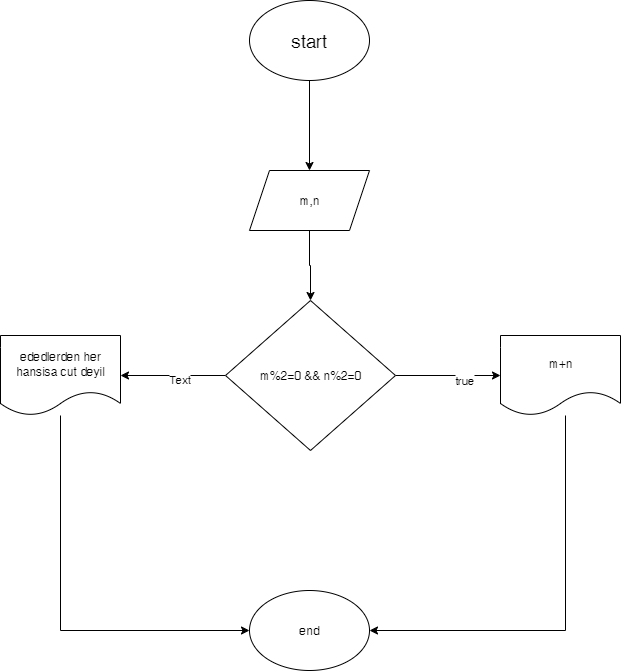

The diagram above was exported from draw.io. Its source (the exported page's mxGraphModel, read from the mxfile embedded in the PNG):
<mxGraphModel dx="1026" dy="507" grid="1" gridSize="10" guides="1" tooltips="1" connect="1" arrows="1" fold="1" page="1" pageScale="1" pageWidth="827" pageHeight="1169" math="0" shadow="0">
  <root>
    <mxCell id="0" />
    <mxCell id="1" parent="0" />
    <mxCell id="0mxHvJfaeYddq5QlQS00-42" value="" style="edgeStyle=orthogonalEdgeStyle;rounded=0;orthogonalLoop=1;jettySize=auto;html=1;" edge="1" parent="1" source="0mxHvJfaeYddq5QlQS00-40" target="0mxHvJfaeYddq5QlQS00-41">
      <mxGeometry relative="1" as="geometry" />
    </mxCell>
    <mxCell id="0mxHvJfaeYddq5QlQS00-40" value="&lt;font style=&quot;font-size: 18px;&quot;&gt;start&lt;/font&gt;" style="ellipse;whiteSpace=wrap;html=1;" vertex="1" parent="1">
      <mxGeometry x="354" y="20" width="120" height="80" as="geometry" />
    </mxCell>
    <mxCell id="0mxHvJfaeYddq5QlQS00-44" value="" style="edgeStyle=orthogonalEdgeStyle;rounded=0;orthogonalLoop=1;jettySize=auto;html=1;" edge="1" parent="1" source="0mxHvJfaeYddq5QlQS00-41" target="0mxHvJfaeYddq5QlQS00-43">
      <mxGeometry relative="1" as="geometry" />
    </mxCell>
    <mxCell id="0mxHvJfaeYddq5QlQS00-41" value="m,n" style="shape=parallelogram;perimeter=parallelogramPerimeter;whiteSpace=wrap;html=1;fixedSize=1;" vertex="1" parent="1">
      <mxGeometry x="354" y="190" width="120" height="60" as="geometry" />
    </mxCell>
    <mxCell id="0mxHvJfaeYddq5QlQS00-52" value="" style="edgeStyle=orthogonalEdgeStyle;rounded=0;orthogonalLoop=1;jettySize=auto;html=1;" edge="1" parent="1" source="0mxHvJfaeYddq5QlQS00-43" target="0mxHvJfaeYddq5QlQS00-51">
      <mxGeometry relative="1" as="geometry" />
    </mxCell>
    <mxCell id="0mxHvJfaeYddq5QlQS00-58" value="true" style="edgeLabel;html=1;align=center;verticalAlign=middle;resizable=0;points=[];" vertex="1" connectable="0" parent="0mxHvJfaeYddq5QlQS00-52">
      <mxGeometry x="0.2975" y="-4" relative="1" as="geometry">
        <mxPoint as="offset" />
      </mxGeometry>
    </mxCell>
    <mxCell id="0mxHvJfaeYddq5QlQS00-54" value="" style="edgeStyle=orthogonalEdgeStyle;rounded=0;orthogonalLoop=1;jettySize=auto;html=1;" edge="1" parent="1" source="0mxHvJfaeYddq5QlQS00-43" target="0mxHvJfaeYddq5QlQS00-53">
      <mxGeometry relative="1" as="geometry" />
    </mxCell>
    <mxCell id="0mxHvJfaeYddq5QlQS00-59" value="Text" style="edgeLabel;html=1;align=center;verticalAlign=middle;resizable=0;points=[];" vertex="1" connectable="0" parent="0mxHvJfaeYddq5QlQS00-54">
      <mxGeometry x="-0.1126" y="3" relative="1" as="geometry">
        <mxPoint as="offset" />
      </mxGeometry>
    </mxCell>
    <mxCell id="0mxHvJfaeYddq5QlQS00-43" value="m%2=0 &amp;amp;&amp;amp; n%2=0" style="rhombus;whiteSpace=wrap;html=1;" vertex="1" parent="1">
      <mxGeometry x="330" y="320" width="170" height="150" as="geometry" />
    </mxCell>
    <mxCell id="0mxHvJfaeYddq5QlQS00-57" style="edgeStyle=orthogonalEdgeStyle;rounded=0;orthogonalLoop=1;jettySize=auto;html=1;entryX=1;entryY=0.5;entryDx=0;entryDy=0;" edge="1" parent="1" source="0mxHvJfaeYddq5QlQS00-51" target="0mxHvJfaeYddq5QlQS00-55">
      <mxGeometry relative="1" as="geometry">
        <Array as="points">
          <mxPoint x="670" y="650" />
        </Array>
      </mxGeometry>
    </mxCell>
    <mxCell id="0mxHvJfaeYddq5QlQS00-51" value="m+n" style="shape=document;whiteSpace=wrap;html=1;boundedLbl=1;" vertex="1" parent="1">
      <mxGeometry x="605" y="355" width="120" height="80" as="geometry" />
    </mxCell>
    <mxCell id="0mxHvJfaeYddq5QlQS00-56" style="edgeStyle=orthogonalEdgeStyle;rounded=0;orthogonalLoop=1;jettySize=auto;html=1;entryX=0;entryY=0.5;entryDx=0;entryDy=0;" edge="1" parent="1" source="0mxHvJfaeYddq5QlQS00-53" target="0mxHvJfaeYddq5QlQS00-55">
      <mxGeometry relative="1" as="geometry">
        <Array as="points">
          <mxPoint x="165" y="650" />
        </Array>
      </mxGeometry>
    </mxCell>
    <mxCell id="0mxHvJfaeYddq5QlQS00-53" value="ededlerden her hansisa cut deyil" style="shape=document;whiteSpace=wrap;html=1;boundedLbl=1;" vertex="1" parent="1">
      <mxGeometry x="105" y="355" width="120" height="80" as="geometry" />
    </mxCell>
    <mxCell id="0mxHvJfaeYddq5QlQS00-55" value="end" style="ellipse;whiteSpace=wrap;html=1;" vertex="1" parent="1">
      <mxGeometry x="354" y="610" width="120" height="80" as="geometry" />
    </mxCell>
  </root>
</mxGraphModel>